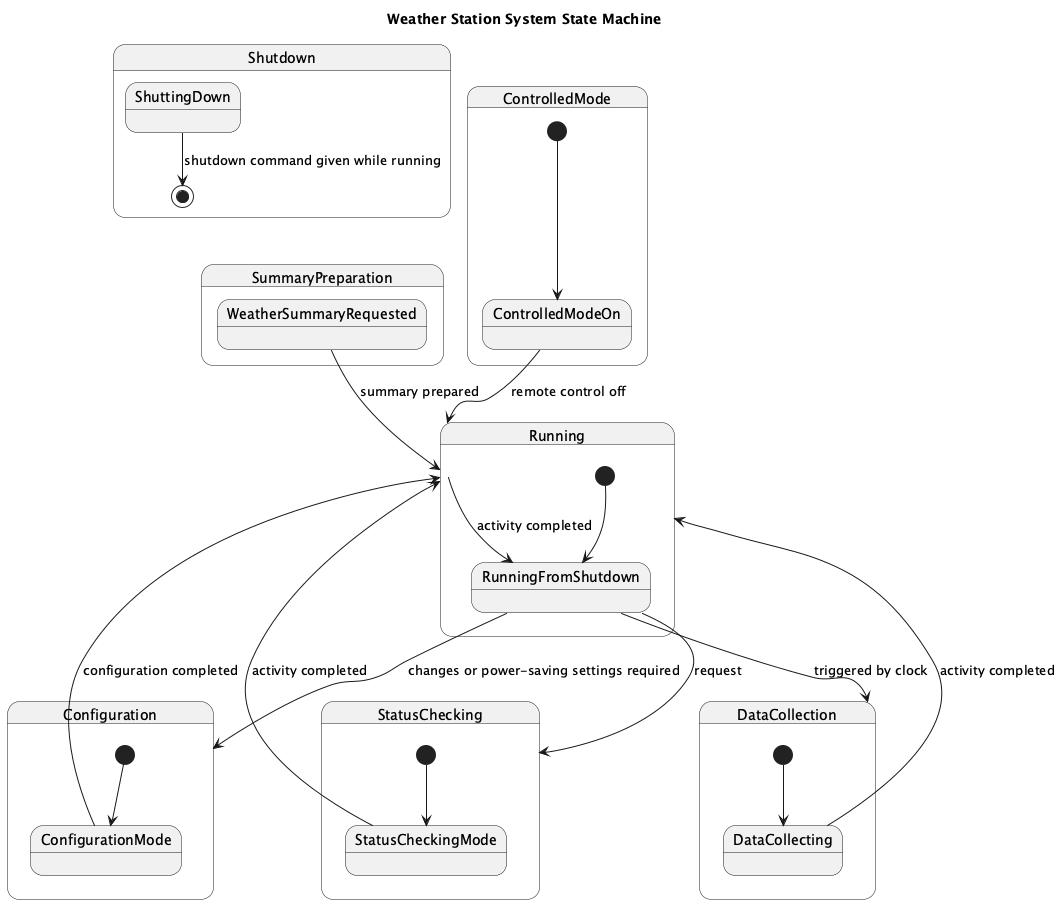

The diagram above was rendered by PlantUML. Its source (embedded in the PNG):
@startuml
title Weather Station System State Machine

state Running {
  [*] --> RunningFromShutdown
  state RunningFromShutdown
  RunningFromShutdown --> Configuration : changes or power-saving settings required
  RunningFromShutdown --> DataCollection : triggered by clock
  RunningFromShutdown --> StatusChecking : request
  Running --> RunningFromShutdown : activity completed
}

state Configuration {
  [*] --> ConfigurationMode
  state ConfigurationMode
  ConfigurationMode --> Running : configuration completed
}

state DataCollection {
  [*] --> DataCollecting
  state DataCollecting
  DataCollecting --> Running : activity completed
}

state StatusChecking {
  [*] --> StatusCheckingMode
  state StatusCheckingMode
  StatusCheckingMode --> Running : activity completed
}

state SummaryPreparation {
  WeatherSummaryRequested --> Running : summary prepared
}

state Shutdown {
  ShuttingDown --> [*] : shutdown command given while running
}

state ControlledMode {
  [*] --> ControlledModeOn
  state ControlledModeOn
  ControlledModeOn --> Running : remote control off
}
@enduml